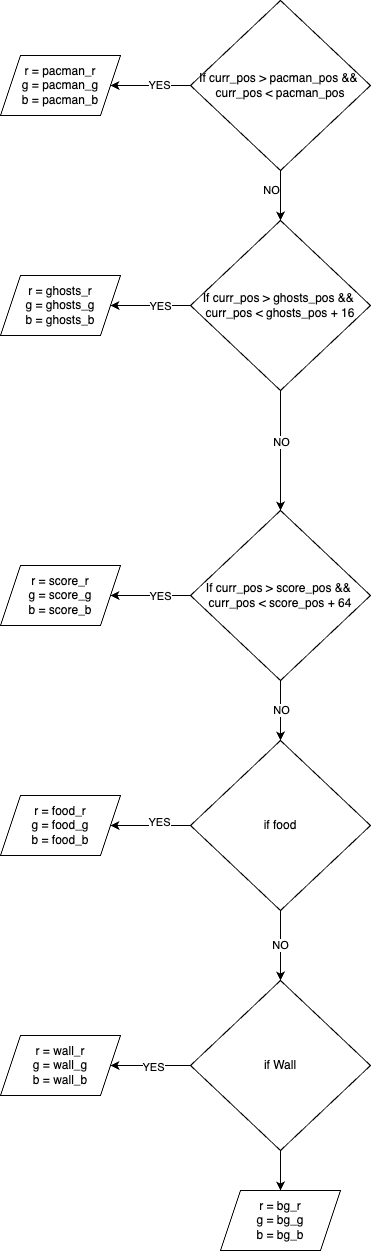

The diagram above was exported from draw.io. Its source (the exported page's mxGraphModel, read from the mxfile embedded in the PNG):
<mxGraphModel dx="1188" dy="692" grid="1" gridSize="10" guides="1" tooltips="1" connect="1" arrows="1" fold="1" page="1" pageScale="1" pageWidth="1169" pageHeight="1654" math="0" shadow="0">
  <root>
    <mxCell id="0" />
    <mxCell id="1" parent="0" />
    <mxCell id="RFisIswOy_xtZrJLC2xI-3" style="edgeStyle=orthogonalEdgeStyle;rounded=0;orthogonalLoop=1;jettySize=auto;html=1;" edge="1" parent="1" source="RFisIswOy_xtZrJLC2xI-1" target="RFisIswOy_xtZrJLC2xI-2">
      <mxGeometry relative="1" as="geometry" />
    </mxCell>
    <mxCell id="RFisIswOy_xtZrJLC2xI-4" value="NO" style="edgeLabel;html=1;align=center;verticalAlign=middle;resizable=0;points=[];" vertex="1" connectable="0" parent="RFisIswOy_xtZrJLC2xI-3">
      <mxGeometry x="-0.2286" y="2" relative="1" as="geometry">
        <mxPoint x="-12" as="offset" />
      </mxGeometry>
    </mxCell>
    <mxCell id="RFisIswOy_xtZrJLC2xI-6" style="edgeStyle=orthogonalEdgeStyle;rounded=0;orthogonalLoop=1;jettySize=auto;html=1;entryX=1;entryY=0.5;entryDx=0;entryDy=0;" edge="1" parent="1" source="RFisIswOy_xtZrJLC2xI-1" target="RFisIswOy_xtZrJLC2xI-5">
      <mxGeometry relative="1" as="geometry" />
    </mxCell>
    <mxCell id="RFisIswOy_xtZrJLC2xI-15" value="YES" style="edgeLabel;html=1;align=center;verticalAlign=middle;resizable=0;points=[];" vertex="1" connectable="0" parent="RFisIswOy_xtZrJLC2xI-6">
      <mxGeometry x="-0.2091" y="-2" relative="1" as="geometry">
        <mxPoint y="1" as="offset" />
      </mxGeometry>
    </mxCell>
    <mxCell id="RFisIswOy_xtZrJLC2xI-1" value="If curr_pos &amp;gt; pacman_pos &amp;amp;&amp;amp;&amp;nbsp;&lt;br&gt;curr_pos &amp;lt; pacman_pos" style="rhombus;whiteSpace=wrap;html=1;" vertex="1" parent="1">
      <mxGeometry x="190" y="90" width="180" height="170" as="geometry" />
    </mxCell>
    <mxCell id="RFisIswOy_xtZrJLC2xI-8" style="edgeStyle=orthogonalEdgeStyle;rounded=0;orthogonalLoop=1;jettySize=auto;html=1;" edge="1" parent="1" source="RFisIswOy_xtZrJLC2xI-2" target="RFisIswOy_xtZrJLC2xI-7">
      <mxGeometry relative="1" as="geometry" />
    </mxCell>
    <mxCell id="RFisIswOy_xtZrJLC2xI-14" value="YES" style="edgeLabel;html=1;align=center;verticalAlign=middle;resizable=0;points=[];" vertex="1" connectable="0" parent="RFisIswOy_xtZrJLC2xI-8">
      <mxGeometry x="-0.2273" y="-1" relative="1" as="geometry">
        <mxPoint y="1" as="offset" />
      </mxGeometry>
    </mxCell>
    <mxCell id="RFisIswOy_xtZrJLC2xI-9" style="edgeStyle=orthogonalEdgeStyle;rounded=0;orthogonalLoop=1;jettySize=auto;html=1;" edge="1" parent="1" source="RFisIswOy_xtZrJLC2xI-2" target="RFisIswOy_xtZrJLC2xI-10">
      <mxGeometry relative="1" as="geometry">
        <mxPoint x="280" y="590" as="targetPoint" />
      </mxGeometry>
    </mxCell>
    <mxCell id="RFisIswOy_xtZrJLC2xI-13" value="NO" style="edgeLabel;html=1;align=center;verticalAlign=middle;resizable=0;points=[];" vertex="1" connectable="0" parent="RFisIswOy_xtZrJLC2xI-9">
      <mxGeometry x="-0.1714" y="4" relative="1" as="geometry">
        <mxPoint x="-4" y="1" as="offset" />
      </mxGeometry>
    </mxCell>
    <mxCell id="RFisIswOy_xtZrJLC2xI-2" value="If curr_pos &amp;gt; ghosts_pos &amp;amp;&amp;amp;&amp;nbsp;&lt;br&gt;curr_pos &amp;lt; ghosts_pos + 16" style="rhombus;whiteSpace=wrap;html=1;" vertex="1" parent="1">
      <mxGeometry x="190" y="310" width="180" height="170" as="geometry" />
    </mxCell>
    <mxCell id="RFisIswOy_xtZrJLC2xI-5" value="r = pacman_r&lt;br&gt;g = pacman_g&lt;br&gt;b = pacman_b" style="shape=parallelogram;perimeter=parallelogramPerimeter;whiteSpace=wrap;html=1;fixedSize=1;" vertex="1" parent="1">
      <mxGeometry y="145" width="120" height="60" as="geometry" />
    </mxCell>
    <mxCell id="RFisIswOy_xtZrJLC2xI-7" value="r = ghosts_r&lt;br&gt;g = ghosts_g&lt;br&gt;b = ghosts_b" style="shape=parallelogram;perimeter=parallelogramPerimeter;whiteSpace=wrap;html=1;fixedSize=1;" vertex="1" parent="1">
      <mxGeometry y="365" width="120" height="60" as="geometry" />
    </mxCell>
    <mxCell id="RFisIswOy_xtZrJLC2xI-12" style="edgeStyle=orthogonalEdgeStyle;rounded=0;orthogonalLoop=1;jettySize=auto;html=1;entryX=1;entryY=0.5;entryDx=0;entryDy=0;" edge="1" parent="1" source="RFisIswOy_xtZrJLC2xI-10" target="RFisIswOy_xtZrJLC2xI-11">
      <mxGeometry relative="1" as="geometry" />
    </mxCell>
    <mxCell id="RFisIswOy_xtZrJLC2xI-16" value="YES" style="edgeLabel;html=1;align=center;verticalAlign=middle;resizable=0;points=[];" vertex="1" connectable="0" parent="RFisIswOy_xtZrJLC2xI-12">
      <mxGeometry x="-0.2273" y="-1" relative="1" as="geometry">
        <mxPoint y="1" as="offset" />
      </mxGeometry>
    </mxCell>
    <mxCell id="RFisIswOy_xtZrJLC2xI-21" style="edgeStyle=orthogonalEdgeStyle;rounded=0;orthogonalLoop=1;jettySize=auto;html=1;" edge="1" parent="1" source="RFisIswOy_xtZrJLC2xI-10" target="RFisIswOy_xtZrJLC2xI-18">
      <mxGeometry relative="1" as="geometry" />
    </mxCell>
    <mxCell id="RFisIswOy_xtZrJLC2xI-23" value="NO" style="edgeLabel;html=1;align=center;verticalAlign=middle;resizable=0;points=[];" vertex="1" connectable="0" parent="RFisIswOy_xtZrJLC2xI-21">
      <mxGeometry x="-0.0444" relative="1" as="geometry">
        <mxPoint as="offset" />
      </mxGeometry>
    </mxCell>
    <mxCell id="RFisIswOy_xtZrJLC2xI-10" value="If curr_pos &amp;gt; score_pos &amp;amp;&amp;amp;&amp;nbsp;&lt;br&gt;curr_pos &amp;lt; score_pos + 64" style="rhombus;whiteSpace=wrap;html=1;" vertex="1" parent="1">
      <mxGeometry x="190" y="600" width="180" height="170" as="geometry" />
    </mxCell>
    <mxCell id="RFisIswOy_xtZrJLC2xI-11" value="r = score_r&lt;br&gt;g = score_g&lt;br&gt;b = score_b" style="shape=parallelogram;perimeter=parallelogramPerimeter;whiteSpace=wrap;html=1;fixedSize=1;" vertex="1" parent="1">
      <mxGeometry y="655" width="120" height="60" as="geometry" />
    </mxCell>
    <mxCell id="RFisIswOy_xtZrJLC2xI-20" style="edgeStyle=orthogonalEdgeStyle;rounded=0;orthogonalLoop=1;jettySize=auto;html=1;entryX=1;entryY=0.5;entryDx=0;entryDy=0;" edge="1" parent="1" source="RFisIswOy_xtZrJLC2xI-18" target="RFisIswOy_xtZrJLC2xI-19">
      <mxGeometry relative="1" as="geometry" />
    </mxCell>
    <mxCell id="RFisIswOy_xtZrJLC2xI-22" value="YES" style="edgeLabel;html=1;align=center;verticalAlign=middle;resizable=0;points=[];" vertex="1" connectable="0" parent="RFisIswOy_xtZrJLC2xI-20">
      <mxGeometry x="-0.2" y="-4" relative="1" as="geometry">
        <mxPoint as="offset" />
      </mxGeometry>
    </mxCell>
    <mxCell id="RFisIswOy_xtZrJLC2xI-25" value="NO" style="edgeStyle=orthogonalEdgeStyle;rounded=0;orthogonalLoop=1;jettySize=auto;html=1;entryX=0.5;entryY=0;entryDx=0;entryDy=0;" edge="1" parent="1" source="RFisIswOy_xtZrJLC2xI-18" target="RFisIswOy_xtZrJLC2xI-26">
      <mxGeometry relative="1" as="geometry">
        <mxPoint x="280" y="1110" as="targetPoint" />
      </mxGeometry>
    </mxCell>
    <mxCell id="RFisIswOy_xtZrJLC2xI-18" value="if food" style="rhombus;whiteSpace=wrap;html=1;" vertex="1" parent="1">
      <mxGeometry x="190" y="830" width="180" height="170" as="geometry" />
    </mxCell>
    <mxCell id="RFisIswOy_xtZrJLC2xI-19" value="r = food_r&lt;br&gt;g = food_g&lt;br&gt;b = food_b" style="shape=parallelogram;perimeter=parallelogramPerimeter;whiteSpace=wrap;html=1;fixedSize=1;" vertex="1" parent="1">
      <mxGeometry y="885" width="120" height="60" as="geometry" />
    </mxCell>
    <mxCell id="RFisIswOy_xtZrJLC2xI-28" style="edgeStyle=orthogonalEdgeStyle;rounded=0;orthogonalLoop=1;jettySize=auto;html=1;entryX=1;entryY=0.5;entryDx=0;entryDy=0;" edge="1" parent="1" source="RFisIswOy_xtZrJLC2xI-26" target="RFisIswOy_xtZrJLC2xI-27">
      <mxGeometry relative="1" as="geometry" />
    </mxCell>
    <mxCell id="RFisIswOy_xtZrJLC2xI-29" value="YES" style="edgeLabel;html=1;align=center;verticalAlign=middle;resizable=0;points=[];" vertex="1" connectable="0" parent="RFisIswOy_xtZrJLC2xI-28">
      <mxGeometry x="-0.05" y="1" relative="1" as="geometry">
        <mxPoint as="offset" />
      </mxGeometry>
    </mxCell>
    <mxCell id="RFisIswOy_xtZrJLC2xI-31" style="edgeStyle=orthogonalEdgeStyle;rounded=0;orthogonalLoop=1;jettySize=auto;html=1;entryX=0.5;entryY=0;entryDx=0;entryDy=0;" edge="1" parent="1" source="RFisIswOy_xtZrJLC2xI-26" target="RFisIswOy_xtZrJLC2xI-30">
      <mxGeometry relative="1" as="geometry" />
    </mxCell>
    <mxCell id="RFisIswOy_xtZrJLC2xI-26" value="if Wall" style="rhombus;whiteSpace=wrap;html=1;" vertex="1" parent="1">
      <mxGeometry x="190" y="1070" width="180" height="170" as="geometry" />
    </mxCell>
    <mxCell id="RFisIswOy_xtZrJLC2xI-27" value="r = wall_r&lt;br&gt;g = wall_g&lt;br&gt;b = wall_b" style="shape=parallelogram;perimeter=parallelogramPerimeter;whiteSpace=wrap;html=1;fixedSize=1;" vertex="1" parent="1">
      <mxGeometry y="1125" width="120" height="60" as="geometry" />
    </mxCell>
    <mxCell id="RFisIswOy_xtZrJLC2xI-30" value="r = bg_r&lt;br&gt;g = bg_g&lt;br&gt;b = bg_b" style="shape=parallelogram;perimeter=parallelogramPerimeter;whiteSpace=wrap;html=1;fixedSize=1;" vertex="1" parent="1">
      <mxGeometry x="220" y="1280" width="120" height="60" as="geometry" />
    </mxCell>
  </root>
</mxGraphModel>